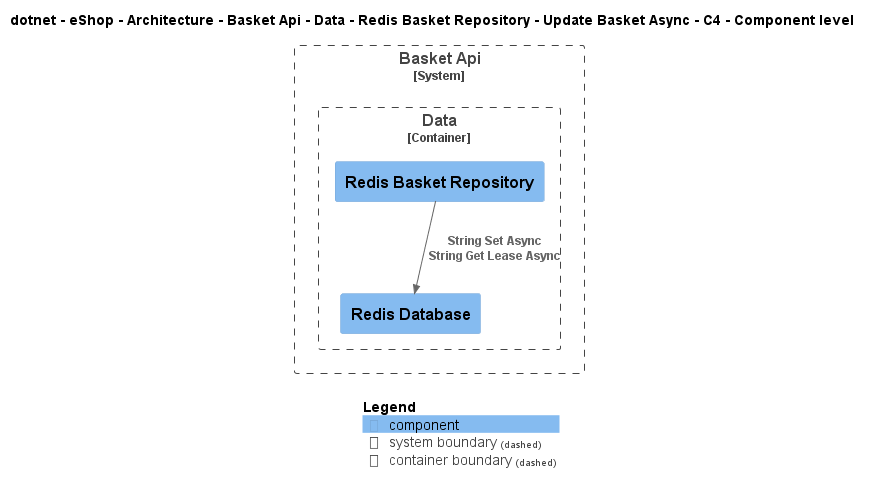

The diagram above was rendered by PlantUML. Its source (embedded in the PNG):
@startuml
!include ..\..\..\..\..\..\..\..\..\..\..\.c4s\C4_Component.puml

AddElementTag("c4interflow:lifecycle:new", $bgColor=green, $fontColor=#ffffff, $borderColor=green, $shadowing="False")
AddElementTag("c4interflow:lifecycle:changed", $bgColor=orange, $fontColor=#ffffff, $borderColor=orange, $shadowing="False")
AddElementTag("c4interflow:lifecycle:removed", $bgColor=red, $fontColor=#ffffff, $borderColor=red, $shadowing="False")

AddRelTag("c4interflow:lifecycle:new", $textColor=green, $lineColor=green)
AddRelTag("c4interflow:lifecycle:changed", $textColor=orange, $lineColor=orange)
AddRelTag("c4interflow:lifecycle:removed", $textColor=red, $lineColor=red)

SHOW_PERSON_PORTRAIT()
LAYOUT_TOP_DOWN()

skinparam linetype polyline

title dotnet - eShop - Architecture - Basket Api - Data - Redis Basket Repository - Update Basket Async - C4 - Component level


System_Boundary(dotnet.eShop.Architecture.SoftwareSystems.BasketApi, "Basket Api") {
    
Container_Boundary(dotnet.eShop.Architecture.SoftwareSystems.BasketApi.Containers.Data, "Data") {
    Component(dotnet.eShop.Architecture.SoftwareSystems.BasketApi.Containers.Data.Components.RedisBasketRepository, "Redis Basket Repository", "", "")
    Component(dotnet.eShop.Architecture.SoftwareSystems.BasketApi.Containers.Data.Components.RedisDatabase, "Redis Database", "", "")
}
}

Rel(dotnet.eShop.Architecture.SoftwareSystems.BasketApi.Containers.Data.Components.RedisBasketRepository, dotnet.eShop.Architecture.SoftwareSystems.BasketApi.Containers.Data.Components.RedisDatabase, "String Set Async\nString Get Lease Async")


SHOW_LEGEND()
@enduml